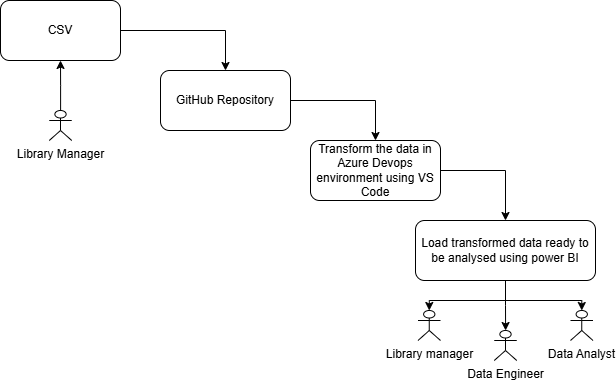

The diagram above was exported from draw.io. Its source (the exported page's mxGraphModel, read from the mxfile embedded in the PNG):
<mxGraphModel dx="778" dy="506" grid="1" gridSize="10" guides="1" tooltips="1" connect="1" arrows="1" fold="1" page="1" pageScale="1" pageWidth="850" pageHeight="1100" math="0" shadow="0">
  <root>
    <mxCell id="0" />
    <mxCell id="1" parent="0" />
    <mxCell id="pZWh6okow9n29uu5yzgV-9" edge="1" parent="1" source="pZWh6okow9n29uu5yzgV-1" style="edgeStyle=orthogonalEdgeStyle;rounded=0;orthogonalLoop=1;jettySize=auto;html=1;entryX=0.5;entryY=0;entryDx=0;entryDy=0;" target="pZWh6okow9n29uu5yzgV-8">
      <mxGeometry relative="1" as="geometry" />
    </mxCell>
    <mxCell id="pZWh6okow9n29uu5yzgV-1" parent="1" style="rounded=1;whiteSpace=wrap;html=1;" value="CSV" vertex="1">
      <mxGeometry height="60" width="120" x="10" y="30" as="geometry" />
    </mxCell>
    <mxCell id="pZWh6okow9n29uu5yzgV-11" edge="1" parent="1" source="pZWh6okow9n29uu5yzgV-2" style="edgeStyle=orthogonalEdgeStyle;rounded=0;orthogonalLoop=1;jettySize=auto;html=1;entryX=0.5;entryY=0;entryDx=0;entryDy=0;exitX=1;exitY=0.5;exitDx=0;exitDy=0;" target="pZWh6okow9n29uu5yzgV-3">
      <mxGeometry relative="1" as="geometry" />
    </mxCell>
    <mxCell id="pZWh6okow9n29uu5yzgV-2" parent="1" style="rounded=1;whiteSpace=wrap;html=1;" value="Transform the data in Azure D&lt;span style=&quot;color: light-dark(rgb(0, 0, 0), rgb(255, 255, 255)); background-color: transparent;&quot;&gt;evops environment using&lt;/span&gt;&amp;nbsp;VS Code" vertex="1">
      <mxGeometry height="60" width="130" x="320" y="170" as="geometry" />
    </mxCell>
    <mxCell id="pZWh6okow9n29uu5yzgV-27" edge="1" parent="1" source="pZWh6okow9n29uu5yzgV-3" style="edgeStyle=orthogonalEdgeStyle;rounded=0;orthogonalLoop=1;jettySize=auto;html=1;" target="pZWh6okow9n29uu5yzgV-23" value="">
      <mxGeometry relative="1" as="geometry" />
    </mxCell>
    <mxCell id="pZWh6okow9n29uu5yzgV-3" parent="1" style="rounded=1;whiteSpace=wrap;html=1;" value="Load transformed data&lt;span style=&quot;background-color: transparent; color: light-dark(rgb(0, 0, 0), rgb(255, 255, 255));&quot;&gt;&amp;nbsp;ready to be analysed using power BI&lt;/span&gt;" vertex="1">
      <mxGeometry height="60" width="180" x="425" y="250" as="geometry" />
    </mxCell>
    <mxCell id="pZWh6okow9n29uu5yzgV-10" edge="1" parent="1" source="pZWh6okow9n29uu5yzgV-8" style="edgeStyle=orthogonalEdgeStyle;rounded=0;orthogonalLoop=1;jettySize=auto;html=1;" target="pZWh6okow9n29uu5yzgV-2">
      <mxGeometry relative="1" as="geometry" />
    </mxCell>
    <mxCell id="pZWh6okow9n29uu5yzgV-8" parent="1" style="rounded=1;whiteSpace=wrap;html=1;" value="GitHub Repository" vertex="1">
      <mxGeometry height="60" width="130" x="170" y="100" as="geometry" />
    </mxCell>
    <mxCell id="pZWh6okow9n29uu5yzgV-14" edge="1" parent="1" source="pZWh6okow9n29uu5yzgV-12" style="edgeStyle=orthogonalEdgeStyle;rounded=0;orthogonalLoop=1;jettySize=auto;html=1;entryX=0.5;entryY=1;entryDx=0;entryDy=0;" target="pZWh6okow9n29uu5yzgV-1">
      <mxGeometry relative="1" as="geometry" />
    </mxCell>
    <mxCell id="pZWh6okow9n29uu5yzgV-12" parent="1" style="shape=umlActor;verticalLabelPosition=bottom;verticalAlign=top;html=1;outlineConnect=0;" value="Library Manager" vertex="1">
      <mxGeometry height="30" width="22.5" x="58.75" y="140" as="geometry" />
    </mxCell>
    <mxCell id="pZWh6okow9n29uu5yzgV-13" parent="1" style="shape=umlActor;verticalLabelPosition=bottom;verticalAlign=top;html=1;outlineConnect=0;" value="Library manager" vertex="1">
      <mxGeometry height="30" width="22.5" x="427.5" y="340" as="geometry" />
    </mxCell>
    <mxCell id="pZWh6okow9n29uu5yzgV-23" parent="1" style="shape=umlActor;verticalLabelPosition=bottom;verticalAlign=top;html=1;outlineConnect=0;" value="Data Engineer" vertex="1">
      <mxGeometry height="30" width="22.5" x="503.75" y="360" as="geometry" />
    </mxCell>
    <mxCell id="pZWh6okow9n29uu5yzgV-24" parent="1" style="shape=umlActor;verticalLabelPosition=bottom;verticalAlign=top;html=1;outlineConnect=0;" value="Data Analyst" vertex="1">
      <mxGeometry height="30" width="22.5" x="580" y="340" as="geometry" />
    </mxCell>
    <mxCell id="pZWh6okow9n29uu5yzgV-28" edge="1" parent="1" source="pZWh6okow9n29uu5yzgV-3" style="edgeStyle=orthogonalEdgeStyle;rounded=0;orthogonalLoop=1;jettySize=auto;html=1;entryX=0.5;entryY=0;entryDx=0;entryDy=0;entryPerimeter=0;" target="pZWh6okow9n29uu5yzgV-13">
      <mxGeometry relative="1" as="geometry" />
    </mxCell>
    <mxCell id="pZWh6okow9n29uu5yzgV-29" edge="1" parent="1" source="pZWh6okow9n29uu5yzgV-3" style="edgeStyle=orthogonalEdgeStyle;rounded=0;orthogonalLoop=1;jettySize=auto;html=1;entryX=0.5;entryY=0;entryDx=0;entryDy=0;entryPerimeter=0;" target="pZWh6okow9n29uu5yzgV-24">
      <mxGeometry relative="1" as="geometry">
        <mxPoint x="590" y="350" as="targetPoint" />
      </mxGeometry>
    </mxCell>
  </root>
</mxGraphModel>